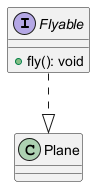

The diagram above was rendered by PlantUML. Its source (embedded in the PNG):
@startuml

interface Flyable {
	+fly(): void
}

class Plane {
}

Flyable ..|> Plane

@enduml